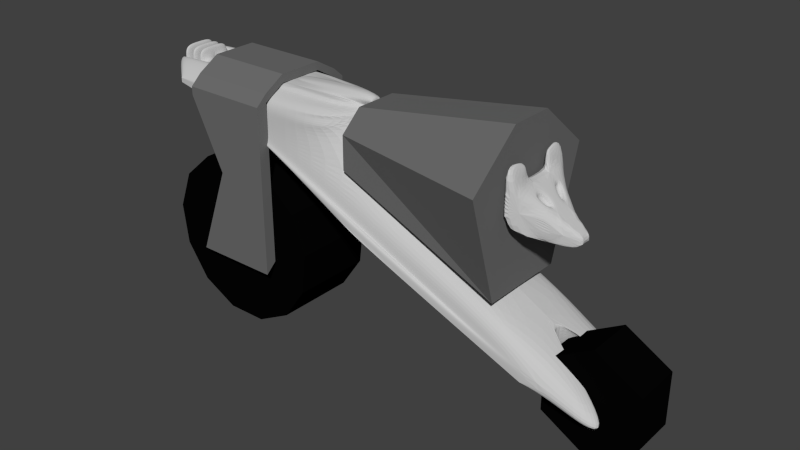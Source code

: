 # Source: bungsfigur.blend  (saved by Blender 2.73.0; exported with 4.5.12 LTS)
import bpy
from mathutils import Matrix  # noqa: F401  (used for matrix-valued properties, if any)

bpy.ops.wm.read_factory_settings(use_empty=True)
scene = bpy.context.scene
scene.name = 'Scene'

# ---- collections
col_collection_1 = bpy.data.collections.new('Collection 1'); scene.collection.children.link(col_collection_1)

# ---- materials (node trees are filled in below, after node groups)
mat_material = bpy.data.materials.new('Material')
mat_material.alpha_threshold = 0.0
mat_material.roughness = 0.5
mat_material_001 = bpy.data.materials.new('Material.001')
mat_material_001.alpha_threshold = 0.0
mat_material_001.roughness = 0.5
mat_material_003 = bpy.data.materials.new('Material.003')
mat_material_003.alpha_threshold = 0.0
mat_material_003.roughness = 0.5

# ---- material node trees
mat_material.use_nodes = True; mat_material.node_tree.nodes.clear()
_N = mat_material.node_tree.nodes; _L = mat_material.node_tree.links
n0 = _N.new('ShaderNodeOutputMaterial'); n0.name = 'Material Output'; n0.location = (300, 300)
n1 = _N.new('ShaderNodeBsdfDiffuse'); n1.name = 'Diffuse BSDF'; n1.location = (10, 300)
n1.inputs[0].default_value = (0.001547, 0.001547, 0.001547, 1.0)
_L.new(n1.outputs[0], n0.inputs[0])
n0.is_active_output = True
mat_material_001.use_nodes = True; mat_material_001.node_tree.nodes.clear()
_N = mat_material_001.node_tree.nodes; _L = mat_material_001.node_tree.links
n0 = _N.new('ShaderNodeOutputMaterial'); n0.name = 'Material Output'; n0.location = (300, 300)
n1 = _N.new('ShaderNodeBsdfDiffuse'); n1.name = 'Diffuse BSDF'; n1.location = (10, 300)
n1.inputs[0].default_value = (0.1523, 0.1523, 0.1523, 1.0)
_L.new(n1.outputs[0], n0.inputs[0])
n0.is_active_output = True
mat_material_003.use_nodes = True; mat_material_003.node_tree.nodes.clear()
_N = mat_material_003.node_tree.nodes; _L = mat_material_003.node_tree.links
n0 = _N.new('ShaderNodeOutputMaterial'); n0.name = 'Material Output'; n0.location = (300, 300)
n1 = _N.new('ShaderNodeBsdfDiffuse'); n1.name = 'Diffuse BSDF'; n1.location = (100, 300)
n1.inputs[0].default_value = (0.5705, 0.5705, 0.5705, 1.0)
_L.new(n1.outputs[0], n0.inputs[0])
n0.is_active_output = True

# ---- world
world_world = bpy.data.worlds.new('World'); scene.world = world_world
world_world.color = (0.05088, 0.05088, 0.05088)
world_world.use_sun_shadow = False
world_world.sun_shadow_jitter_overblur = 0.0
world_world.cycles.sampling_method = 'MANUAL'
world_world.cycles.sample_map_resolution = 256

# ---- meshes
me_cylinder_002 = bpy.data.meshes.new('Cylinder.002')
me_cylinder_002.from_pydata([(0.0, 1.0, -1.0), (0.0, 1.0, 1.0), (0.4647, 0.8855, -1.0), (0.4647, 0.8855, 1.0), (0.823, 0.5681, -1.0), (0.823, 0.5681, 1.0), (0.9927, 0.1205, -1.0), (0.9927, 0.1205, 1.0), (0.935, -0.3546, -1.0), (0.935, -0.3546, 1.0), (0.6631, -0.7485, -1.0), (0.6631, -0.7485, 1.0), (0.2393, -0.9709, -1.0), (0.2393, -0.9709, 1.0), (-0.2393, -0.9709, -1.0), (-0.2393, -0.9709, 1.0), (-0.6631, -0.7485, -1.0), (-0.6631, -0.7485, 1.0), (-0.935, -0.3546, -1.0), (-0.935, -0.3546, 1.0), (-0.9927, 0.1205, -1.0), (-0.9927, 0.1205, 1.0), (-0.823, 0.5681, -1.0), (-0.823, 0.5681, 1.0), (-0.4647, 0.8855, -1.0), (-0.4647, 0.8855, 1.0)], [], [(0, 1, 3, 2), (2, 3, 5, 4), (4, 5, 7, 6), (6, 7, 9, 8), (8, 9, 11, 10), (10, 11, 13, 12), (12, 13, 15, 14), (14, 15, 17, 16), (16, 17, 19, 18), (18, 19, 21, 20), (20, 21, 23, 22), (3, 1, 25, 23, 21, 19, 17, 15, 13, 11, 9, 7, 5), (24, 25, 1, 0), (22, 23, 25, 24), (0, 2, 4, 6, 8, 10, 12, 14, 16, 18, 20, 22, 24)])
me_cylinder_002.materials.append(mat_material)
me_cylinder_002.use_remesh_preserve_volume = False
me_cylinder_002.use_remesh_preserve_attributes = False
me_cylinder_002.use_mirror_vertex_groups = False
me_cylinder_002.update()
me_cylinder = bpy.data.meshes.new('Cylinder')
me_cylinder.from_pydata([(0.0, 1.0, -1.0), (0.0, 1.0, 1.0), (0.866, 0.5, -1.0), (0.866, 0.5, 1.0), (0.866, -0.5, -1.0), (0.866, -0.5, 1.0), (-8.742e-08, -1.0, -1.0), (-8.742e-08, -1.0, 1.0), (-0.866, -0.5, -1.0), (-0.866, -0.5, 1.0), (-0.866, 0.5, -1.0), (-0.866, 0.5, 1.0)], [], [(0, 1, 3, 2), (2, 3, 5, 4), (4, 5, 7, 6), (6, 7, 9, 8), (3, 1, 11, 9, 7, 5), (10, 11, 1, 0), (8, 9, 11, 10), (0, 2, 4, 6, 8, 10)])
me_cylinder.materials.append(mat_material)
me_cylinder.use_remesh_preserve_volume = False
me_cylinder.use_remesh_preserve_attributes = False
me_cylinder.use_mirror_vertex_groups = False
me_cylinder.update()
me_cube_003 = bpy.data.meshes.new('Cube.003')
me_cube_003.from_pydata([(-1.0, -0.9035, -6.365), (-1.0, -0.9035, -4.365), (1.0, -0.9035, -6.365), (1.0, -0.9035, -4.365), (-1.0, 0.0, 1.0), (-1.0, 0.0, -1.0), (1.0, 0.0, 1.0), (1.0, 0.0, -1.0), (-1.0, -0.3674, -1.0), (1.0, -0.3674, 1.0), (-1.0, -0.3674, 1.0), (1.0, -0.3674, -1.0), (-1.0, -0.7212, -4.001), (1.0, -0.7212, -2.001), (-1.0, -0.7212, -2.001), (1.0, -0.7212, -4.001), (-1.0, -0.7212, -41.89), (-1.0, -0.9035, -44.25), (1.0, -0.9035, -44.25), (1.0, -0.7212, -41.89), (-0.2249, -0.9035, -22.82), (-0.2249, -0.7212, -22.9)], [], [(13, 3, 2, 15), (3, 1, 0, 2), (9, 6, 4, 10), (8, 5, 7, 11), (10, 4, 5, 8), (14, 10, 8, 12), (12, 8, 11, 15), (13, 9, 10, 14), (6, 9, 11, 7), (3, 13, 14, 1), (2, 0, 20, 17, 18), (1, 14, 12, 0), (9, 13, 15, 11), (17, 16, 19, 18), (12, 15, 19, 16, 21), (20, 21, 16, 17), (15, 2, 18, 19), (0, 12, 21, 20)])
me_cube_003.materials.append(mat_material_001)
me_cube_003.use_remesh_preserve_volume = False
me_cube_003.use_remesh_preserve_attributes = False
me_cube_003.use_mirror_vertex_groups = False
me_cube_003.update()
me_cube = bpy.data.meshes.new('Cube')
me_cube.from_pydata([(-1.0, 1.0, -0.1966), (-1.0, 0.5051, 1.0), (2.679, 1.0, -1.843), (2.679, 0.5051, 1.59), (-1.0, 0.0, 1.0), (-1.0, 0.0, -0.1966), (2.679, 0.0, 1.59), (2.679, 0.0, -1.843), (-1.0, 1.0, 0.5649), (2.679, 1.727, 0.5649), (2.679, 0.0, 0.5649), (-1.0, 0.0, 0.5649)], [], [(11, 8, 0, 5), (8, 9, 2, 0), (5, 0, 2, 7), (6, 3, 1, 4), (9, 10, 7, 2), (3, 6, 10, 9), (1, 3, 9, 8), (4, 1, 8, 11)])
me_cube.materials.append(mat_material_001)
me_cube.use_remesh_preserve_volume = False
me_cube.use_remesh_preserve_attributes = False
me_cube.use_mirror_vertex_groups = False
me_cube.update()
me_cube_002 = bpy.data.meshes.new('Cube.002')
me_cube_002.from_pydata([(-1.0, -0.2285, -1.791), (1.0, -1.658, -1.501), (-1.0, -0.2285, -1.334), (1.0, -1.658, 0.3262), (-1.0, -0.2285, -1.562), (1.0, -1.658, -0.5014), (0.0, -0.6143, -0.6161), (0.0, -0.6143, -1.646), (0.0, -0.6143, -1.032), (-1.0, 0.0, -1.334), (-1.0, 0.0, -1.791), (1.0, 0.0, 0.3262), (1.0, 0.0, -1.501), (0.0, 0.0, -0.6183), (-1.0, -0.2285, -1.486), (-1.0, -0.2285, -1.41), (-1.0, -0.07618, -1.791), (-1.0, -0.1524, -1.791), (1.0, -0.5527, 0.3262), (1.0, -1.658, -0.8348), (1.0, -1.658, -1.168), (-0.3333, -0.4857, -0.9241), (-0.6667, -0.3571, -1.145), (0.3333, -0.9622, -1.598), (0.6667, -1.31, -1.55), (-1.0, -0.2285, -1.715), (-1.0, -0.2285, -1.638), (-1.0, -0.1524, -1.334), (-1.0, -0.07618, -1.334), (1.0, -1.658, 0.05034), (1.0, -1.658, -0.2256), (1.0, -1.105, -1.501), (1.0, -0.5527, -1.501), (0.6667, -1.31, 0.03728), (0.3333, -0.9622, -0.5218), (-0.6667, -0.3571, -1.743), (-0.3333, -0.4857, -1.694), (-0.3333, 0.0, -0.9519), (-0.6667, 0.0, -1.145), (0.3333, 0.0, -0.2517), (0.0, -0.2048, -0.6183), (0.0, -0.4095, -0.6183), (0.0, -0.6143, -1.237), (0.0, -0.6143, -1.441), (0.0, -0.6143, -0.7044), (0.0, -0.6143, -0.8681), (0.6667, -0.8734, 0.03728), (0.3333, -0.6415, -0.2517), (0.6667, -0.4367, 0.03728), (0.3333, -0.3207, -0.2517), (-0.3333, -0.3238, -0.9519), (-0.6667, -0.2381, -1.145), (-0.3333, -0.1619, -0.9519), (-0.6667, -0.119, -1.145), (1.0, -1.658, 0.76), (1.0, -0.5527, 0.76), (1.0, -1.105, 0.9301), (0.6667, -1.31, 0.471), (0.7897, -0.8734, 0.4716), (0.6667, -0.4367, 0.471), (0.1223, -0.2048, -0.7295), (0.1223, -0.4095, -0.7295), (0.4556, -0.6415, -0.3628), (0.4556, -0.3207, -0.3628)], [], [(49, 39, 13, 40), (15, 2, 27, 28, 9, 10, 16, 17, 0, 25, 26, 4, 14), (34, 47, 41, 6), (47, 49, 63, 62), (33, 46, 47, 34), (59, 48, 46, 33, 57, 58), (18, 11, 39, 49, 47, 46, 48), (22, 51, 53, 38, 9, 28, 27, 2), (6, 41, 40, 13, 37, 52, 50, 21), (21, 50, 52, 37, 38, 53, 51, 22), (54, 56, 58, 57), (56, 55, 59, 58), (18, 48, 59, 55), (1, 20, 19, 5, 30, 29, 3, 54, 57, 33, 34, 6, 44, 45, 8, 42, 43, 7, 23, 24), (62, 63, 60, 61), (49, 40, 60, 63), (41, 47, 62, 61), (40, 41, 61, 60), (15, 14, 4, 26, 25, 0, 35, 36, 7, 43, 42, 8, 45, 44, 6, 21, 22, 2), (20, 1, 31, 32, 12, 11, 18, 55, 56, 54, 3, 29, 30, 5, 19), (17, 16, 10, 12, 32, 31, 1, 24, 23, 7, 36, 35, 0)])
me_cube_002.materials.append(mat_material_003)
me_cube_002.use_remesh_preserve_volume = False
me_cube_002.use_remesh_preserve_attributes = False
me_cube_002.use_mirror_vertex_groups = False
me_cube_002.update()
me_cube_001 = bpy.data.meshes.new('Cube.001')
me_cube_001.from_pydata([(-1.088, -0.5051, 0.8544), (1.0, -1.124, -1.0), (-1.088, -0.5051, 1.205), (1.0, -1.0, 0.0), (0.0, -1.0, 0.2053), (0.0, -1.0, 0.4636), (-0.8253, -1.0, 0.741), (-0.8253, -1.0, 0.8462), (1.0, -0.8586, 1.0), (-0.6208, -0.8586, 1.0), (0.0, -0.8586, 1.0), (-0.8253, -1.0, 0.8586), (-0.8253, -0.8586, 1.0), (-0.8723, -0.8667, 1.0), (-0.8253, -1.0, 0.8586), (1.0, -0.9298, 0.9289), (1.0, -1.0, 0.7593), (0.0, -1.0, 0.7593), (0.0, -0.9298, 0.9289), (-0.09932, -1.0, 0.8586), (1.0, -0.4858, 1.205), (-0.8253, -0.4858, 1.205), (-0.5911, -0.4858, 1.205), (-1.088, -0.4209, 1.0), (-1.088, -0.3367, 1.0), (-1.088, -0.2525, 1.0), (-1.088, -0.1684, 1.0), (-1.088, -0.08418, 1.0), (-0.8253, -0.08097, 1.0), (-0.8253, -0.1619, 1.0), (-0.8253, -0.2429, 1.0), (-0.8253, -0.3239, 1.0), (-0.8253, -0.4048, 1.0), (-1.044, -0.4182, 1.0), (-1.044, -0.3346, 1.0), (-1.044, -0.2509, 1.0), (-1.044, -0.1673, 1.0), (-1.044, -0.08364, 1.0), (-1.0, -0.4155, 1.0), (-1.0, -0.3324, 1.0), (-1.0, -0.2493, 1.0), (-1.0, -0.1662, 1.0), (-1.0, -0.08311, 1.0), (-0.9567, -0.4129, 1.0), (-0.9567, -0.3303, 1.0), (-0.9567, -0.2477, 1.0), (-0.9567, -0.1651, 1.0), (-0.9567, -0.08257, 1.0), (-0.9129, -0.4102, 1.0), (-0.9129, -0.3282, 1.0), (-0.9129, -0.2461, 1.0), (-0.9129, -0.1641, 1.0), (-0.9129, -0.08204, 1.0), (-0.8691, -0.4075, 1.0), (-0.8691, -0.326, 1.0), (-0.8691, -0.2445, 1.0), (-0.8691, -0.163, 1.0), (-0.8691, -0.0815, 1.0), (-0.8253, -0.08097, 1.0), (-0.8253, -0.1619, 1.0), (-0.8253, -0.2429, 1.0), (-0.8253, -0.3239, 1.0), (-0.8253, -0.4048, 1.0), (-1.044, -0.4182, 1.0), (-1.044, -0.3346, 1.0), (-1.044, -0.2509, 1.0), (-1.044, -0.1673, 1.0), (-1.044, -0.08364, 1.0), (-1.0, -0.4155, 1.0), (-1.0, -0.3324, 1.0), (-1.0, -0.2493, 1.0), (-1.0, -0.1662, 1.0), (-1.0, -0.08311, 1.0), (-0.9567, -0.4129, 1.0), (-0.9567, -0.3303, 1.0), (-0.9567, -0.2477, 1.0), (-0.9567, -0.1651, 1.0), (-0.9567, -0.08257, 1.0), (-0.9129, -0.4102, 1.0), (-0.9129, -0.3282, 1.0), (-0.9129, -0.2461, 1.0), (-0.9129, -0.1641, 1.0), (-0.9129, -0.08204, 1.0), (-0.8691, -0.4075, 1.0), (-0.8691, -0.326, 1.0), (-0.8691, -0.2445, 1.0), (-0.8691, -0.163, 1.0), (-0.8691, -0.0815, 1.0), (-0.8253, -0.4048, 1.344), (-1.044, -0.4182, 1.344), (-1.0, -0.4155, 1.344), (-0.9567, -0.4129, 1.344), (-0.9129, -0.4102, 1.344), (-0.8691, -0.4075, 1.344), (1.0, -1.124, -0.7954), (0.0, -1.0, 0.2582), (-0.8253, -1.0, 0.7625), (1.0, -1.124, -1.0), (1.0, -1.124, -0.7954), (1.0, -1.282, -1.0), (1.0, -1.282, -0.7954), (0.1974, -0.4858, 1.205), (1.0, -0.2429, 1.203), (1.0, -0.1215, 1.202), (-0.5911, -0.2429, 1.203), (-0.1968, -0.4858, 1.205), (0.5987, -0.4858, 1.205), (1.0, -0.3644, 1.204), (1.0, -0.06073, 1.202), (1.0, -0.1822, 1.203), (-0.5911, -0.1215, 1.202), (0.2045, -0.2429, 1.203), (1.0, -0.1011, 1.39), (0.2045, -0.1011, 1.231), (2.709, -1.124, -2.991), (2.709, -1.0, -1.991), (2.709, -1.124, -2.786), (2.709, -1.124, -2.991), (2.709, -1.124, -2.786), (3.377, -1.124, -3.714), (3.377, -0.5507, -3.756), (2.709, -0.5572, -3.032), (3.377, -1.124, -3.25), (3.377, -0.5507, -3.292), (2.709, -0.5572, -3.032), (2.709, -0.5572, -1.995), (-1.088, 0.5051, 0.8544), (1.0, 1.124, -1.0), (-1.088, 0.5051, 1.205), (-1.088, 0.0, 1.0), (-1.088, 0.0, 0.9702), (1.0, 0.0, 1.202), (1.0, 1.0, 0.0), (1.0, 0.0, -0.7337), (0.0, 1.0, 0.2053), (0.0, 0.0, 0.4716), (0.0, 1.0, 0.4636), (-1.0, 0.0, 0.9272), (-0.8253, 1.0, 0.741), (-0.8253, 0.0, 1.202), (-0.8253, 0.0, 0.8831), (-0.8253, 1.0, 0.8462), (1.0, 0.8586, 1.0), (-0.6208, 0.8586, 1.0), (0.0, 0.8586, 1.0), (-0.8253, 1.0, 0.8586), (-0.8253, 0.8586, 1.0), (-0.8723, 0.8667, 1.0), (-0.8253, 1.0, 0.8586), (1.0, 0.9298, 0.9289), (1.0, 1.0, 0.7593), (0.0, 1.0, 0.7593), (0.0, 0.9298, 0.9289), (-0.09932, 1.0, 0.8586), (-0.5911, 0.0, 1.202), (1.0, 0.4858, 1.205), (-0.8253, 0.4858, 1.205), (-0.5911, 0.4858, 1.205), (-1.088, 0.4209, 1.0), (-1.088, 0.3367, 1.0), (-1.088, 0.2525, 1.0), (-1.088, 0.1684, 1.0), (-1.088, 0.08418, 1.0), (-0.8253, 0.08097, 1.0), (-0.8253, 0.1619, 1.0), (-0.8253, 0.2429, 1.0), (-0.8253, 0.3239, 1.0), (-0.8253, 0.4048, 1.0), (-1.044, 0.0, 1.0), (-1.0, 0.0, 1.0), (-0.9567, 0.0, 1.0), (-0.9129, 0.0, 1.0), (-0.8691, 0.0, 1.0), (-1.044, 0.4182, 1.0), (-1.044, 0.3346, 1.0), (-1.044, 0.2509, 1.0), (-1.044, 0.1673, 1.0), (-1.044, 0.08364, 1.0), (-1.0, 0.4155, 1.0), (-1.0, 0.3324, 1.0), (-1.0, 0.2493, 1.0), (-1.0, 0.1662, 1.0), (-1.0, 0.08311, 1.0), (-0.9567, 0.4129, 1.0), (-0.9567, 0.3303, 1.0), (-0.9567, 0.2477, 1.0), (-0.9567, 0.1651, 1.0), (-0.9567, 0.08257, 1.0), (-0.9129, 0.4102, 1.0), (-0.9129, 0.3282, 1.0), (-0.9129, 0.2461, 1.0), (-0.9129, 0.1641, 1.0), (-0.9129, 0.08204, 1.0), (-0.8691, 0.4075, 1.0), (-0.8691, 0.326, 1.0), (-0.8691, 0.2445, 1.0), (-0.8691, 0.163, 1.0), (-0.8691, 0.0815, 1.0), (-0.8253, 0.0, 1.0), (-0.8253, 0.08097, 1.0), (-0.8253, 0.1619, 1.0), (-0.8253, 0.2429, 1.0), (-0.8253, 0.3239, 1.0), (-0.8253, 0.4048, 1.0), (-1.044, 0.0, 1.0), (-1.0, 0.0, 1.0), (-0.9567, 0.0, 1.0), (-0.9129, 0.0, 1.0), (-0.8691, 0.0, 1.0), (-1.044, 0.4182, 1.0), (-1.044, 0.3346, 1.0), (-1.044, 0.2509, 1.0), (-1.044, 0.1673, 1.0), (-1.044, 0.08364, 1.0), (-1.0, 0.4155, 1.0), (-1.0, 0.3324, 1.0), (-1.0, 0.2493, 1.0), (-1.0, 0.1662, 1.0), (-1.0, 0.08311, 1.0), (-0.9567, 0.4129, 1.0), (-0.9567, 0.3303, 1.0), (-0.9567, 0.2477, 1.0), (-0.9567, 0.1651, 1.0), (-0.9567, 0.08257, 1.0), (-0.9129, 0.4102, 1.0), (-0.9129, 0.3282, 1.0), (-0.9129, 0.2461, 1.0), (-0.9129, 0.1641, 1.0), (-0.9129, 0.08204, 1.0), (-0.8691, 0.4075, 1.0), (-0.8691, 0.326, 1.0), (-0.8691, 0.2445, 1.0), (-0.8691, 0.163, 1.0), (-0.8691, 0.0815, 1.0), (-0.8253, 0.0, 1.344), (-0.8253, 0.4048, 1.344), (-1.044, 0.0, 1.344), (-1.0, 0.0, 1.344), (-0.9567, 0.0, 1.344), (-0.9129, 0.0, 1.344), (-0.8691, 0.0, 1.344), (-1.044, 0.4182, 1.344), (-1.0, 0.4155, 1.344), (-0.9567, 0.4129, 1.344), (-0.9129, 0.4102, 1.344), (-0.8691, 0.4075, 1.344), (1.0, 1.124, -0.7954), (0.0, 1.0, 0.2582), (-0.8253, 1.0, 0.7625), (1.0, 1.124, -1.0), (1.0, 1.124, -0.7954), (1.0, 1.282, -1.0), (1.0, 1.282, -0.7954), (0.1974, 0.4858, 1.205), (1.0, 0.2429, 1.203), (1.0, 0.1215, 1.202), (-0.5911, 0.2429, 1.203), (-0.1968, 0.4858, 1.205), (0.5987, 0.4858, 1.205), (1.0, 0.3644, 1.204), (1.0, 0.06073, 1.202), (1.0, 0.1822, 1.203), (-0.5911, 0.1215, 1.202), (0.2045, 0.2429, 1.203), (0.2045, 0.0, 1.202), (1.0, 0.0, 1.388), (1.0, 0.1011, 1.39), (0.2045, 0.1011, 1.231), (0.2045, 0.0, 1.229), (2.709, 1.124, -2.991), (2.709, 1.0, -1.991), (2.709, 0.0, -3.073), (2.709, 1.124, -2.786), (2.709, 1.124, -2.991), (2.709, 1.124, -2.786), (3.377, 1.124, -3.714), (3.377, 0.0, -3.796), (2.709, 0.0, -3.073), (3.377, 0.0, -3.796), (3.377, 0.5507, -3.756), (2.709, 0.5572, -3.032), (3.377, 1.124, -3.25), (3.377, 0.5507, -3.292), (2.709, 0.5572, -3.032), (2.709, 0.5572, -1.995)], [(137, 130), (81, 51), (66, 36), (35, 65), (85, 55), (50, 80), (86, 56), (278, 276), (271, 277), (227, 191), (212, 176), (175, 211), (231, 195), (190, 226), (232, 196)], [(10, 9, 12, 11, 19, 18), (4, 135, 133, 1), (6, 140, 135, 4), (130, 0, 2, 23, 24, 25, 26, 27, 129), (14, 13, 2, 0, 6), (0, 130, 140, 6), (95, 96, 6, 4), (11, 12, 13, 14), (16, 17, 5, 3), (17, 19, 11, 7, 5), (17, 18, 19), (17, 16, 15, 18), (8, 10, 18, 15), (154, 198, 62, 32, 22, 104, 110), (13, 12, 21, 2), (32, 23, 2, 21), (54, 53, 83, 84), (38, 39, 69, 68), (172, 171, 52, 51, 50, 49, 48, 53, 54, 55, 56, 57), (170, 169, 42, 41, 40, 39, 38, 43, 44, 45, 46, 47), (168, 129, 27, 26, 25, 24, 23, 33, 34, 35, 36, 37), (46, 45, 75, 76), (43, 48, 78, 73), (31, 30, 60, 61), (170, 47, 77, 206), (168, 37, 67, 204), (48, 49, 79, 78), (21, 22, 32), (39, 40, 70, 69), (47, 46, 76, 77), (62, 198, 234, 88), (172, 57, 87, 208), (44, 43, 73, 74), (33, 38, 68, 63), (32, 31, 61, 62), (34, 33, 63, 64), (29, 28, 58, 59), (40, 41, 71, 70), (52, 171, 207, 82), (53, 32, 62, 83), (42, 169, 205, 72), (45, 44, 74, 75), (41, 42, 72, 71), (30, 29, 59, 60), (208, 83, 93, 240), (238, 91, 92, 239), (236, 89, 90, 237), (93, 88, 234, 240), (83, 62, 88, 93), (73, 78, 92, 91), (63, 68, 90, 89), (78, 207, 239, 92), (206, 73, 91, 238), (68, 205, 237, 90), (204, 63, 89, 236), (5, 7, 96, 95), (3, 5, 95, 94), (97, 99, 4, 1), (100, 98, 94, 95), (100, 95, 4, 99), (10, 8, 20, 106, 101, 105, 22, 21, 12, 9), (104, 22, 105, 101, 106, 20, 107, 102, 111), (111, 102, 112, 113), (108, 131, 265, 112, 102, 109, 103), (113, 112, 265, 268), (268, 264, 111, 113), (97, 99, 117, 114, 1), (94, 98, 118, 116), (1, 133, 271, 121, 114), (3, 94, 116, 115), (100, 118, 98), (100, 99, 117, 118), (97, 1, 114, 117), (114, 121, 120, 119), (119, 120, 123, 122), (122, 115, 116, 118, 117, 114, 119), (123, 120, 121, 124, 125), (144, 152, 153, 145, 146, 143), (134, 127, 133, 135), (138, 134, 135, 140), (130, 129, 162, 161, 160, 159, 158, 128, 126), (148, 138, 126, 128, 147), (126, 138, 140, 130), (247, 134, 138, 248), (145, 148, 147, 146), (150, 132, 136, 151), (151, 136, 141, 145, 153), (151, 153, 152), (151, 152, 149, 150), (142, 149, 152, 144), (154, 262, 256, 157, 167, 203, 198), (147, 128, 156, 146), (167, 156, 128, 158), (194, 230, 229, 193), (178, 214, 215, 179), (169, 205, 204, 168), (172, 197, 196, 195, 194, 193, 188, 189, 190, 191, 192, 171), (170, 187, 186, 185, 184, 183, 178, 179, 180, 181, 182, 169), (168, 177, 176, 175, 174, 173, 158, 159, 160, 161, 162, 129), (186, 222, 221, 185), (183, 219, 224, 188), (198, 234, 240, 208), (166, 202, 201, 165), (170, 206, 223, 187), (171, 207, 206, 170), (168, 204, 213, 177), (188, 224, 225, 189), (156, 167, 157), (179, 215, 216, 180), (187, 223, 222, 186), (203, 235, 234, 198), (172, 208, 233, 197), (184, 220, 219, 183), (173, 209, 214, 178), (167, 203, 202, 166), (139, 198, 208, 172), (174, 210, 209, 173), (164, 200, 199, 163), (180, 216, 217, 181), (192, 228, 207, 171), (193, 229, 203, 167), (182, 218, 205, 169), (185, 221, 220, 184), (181, 217, 218, 182), (165, 201, 200, 164), (208, 240, 245, 229), (238, 239, 244, 243), (236, 237, 242, 241), (245, 240, 234, 235), (207, 239, 238, 206), (205, 237, 236, 204), (229, 245, 235, 203), (219, 243, 244, 224), (209, 241, 242, 214), (224, 244, 239, 207), (206, 238, 243, 219), (214, 242, 237, 205), (204, 236, 241, 209), (136, 247, 248, 141), (132, 246, 247, 136), (249, 127, 134, 251), (252, 247, 246, 250), (252, 251, 134, 247), (144, 143, 146, 156, 157, 257, 253, 258, 155, 142), (256, 263, 254, 259, 155, 258, 253, 257, 157), (263, 267, 266, 254), (260, 255, 261, 254, 266, 265, 131), (267, 268, 265, 266), (268, 267, 263, 264), (110, 104, 111, 263, 256, 262, 154), (249, 127, 269, 273, 251), (246, 272, 274, 250), (127, 269, 280, 271, 133), (132, 270, 272, 246), (252, 250, 274), (252, 274, 273, 251), (249, 273, 269, 127), (269, 275, 279, 280), (275, 281, 282, 279), (281, 275, 269, 273, 274, 272, 270), (282, 284, 283, 280, 279), (125, 124, 121, 271, 280, 283, 284), (115, 122, 123, 125, 284, 282, 281, 270, 132, 3), (131, 108, 103, 109, 102, 107, 20, 8, 15, 16, 3, 132, 150, 149, 142, 155, 259, 254, 261, 255, 260), (251, 273, 127, 269, 249), (117, 99, 97, 114, 1)])
me_cube_001.materials.append(mat_material_003)
me_cube_001.use_remesh_preserve_volume = False
me_cube_001.use_remesh_preserve_attributes = False
me_cube_001.use_mirror_vertex_groups = False
me_cube_001.update()

# ---- objects
ob_cylinder_001 = bpy.data.objects.new('Cylinder.001', me_cylinder_002)
ob_cylinder = bpy.data.objects.new('Cylinder', me_cylinder)
ob_cube_004 = bpy.data.objects.new('Cube.004', me_cube_003)
ob_cube_003 = bpy.data.objects.new('Cube.003', me_cube)
ob_cube_001 = bpy.data.objects.new('Cube.001', me_cube_002)
ob_cube = bpy.data.objects.new('Cube', me_cube_001)

# ---- transforms, parenting, visibility, modifiers, constraints
ob_cylinder_001.location = (-0.6275, 0.0, -2.635)
ob_cylinder_001.rotation_euler = (1.571, -0.0, 0.0)
ob_cylinder_001.scale = (1.999, 1.999, 0.95)
ob_cylinder_001.lineart.crease_threshold = 0.0
ob_cylinder.location = (8.254, 0.0, -3.256)
ob_cylinder.rotation_euler = (1.571, 0.0, 0.0)
ob_cylinder.scale = (1.199, 1.199, 0.5585)
ob_cylinder.lineart.crease_threshold = 0.0
ob_cube_004.location = (-0.4817, 0.0, 1.315)
ob_cube_004.scale = (1.0, 1.419, 0.09764)
ob_cube_004.lineart.crease_threshold = 0.0
_m = ob_cube_004.modifiers.new('Mirror', 'MIRROR')
_m.use_axis = (False, True, False)
ob_cube_003.location = (3.607, 0.0, 0.1978)
ob_cube_003.lineart.crease_threshold = 0.0
_m = ob_cube_003.modifiers.new('Mirror', 'MIRROR')
_m.use_axis = (False, True, False)
ob_cube_001.location = (6.952, 0.0, 0.6794)
ob_cube_001.rotation_euler = (0.0, -0.0, 3.142)
ob_cube_001.scale = (0.647, 0.647, 0.647)
ob_cube_001.lineart.crease_threshold = 0.0
_m = ob_cube_001.modifiers.new('Mirror', 'MIRROR')
_m.use_axis = (False, True, False)
_m = ob_cube_001.modifiers.new('Subsurf', 'SUBSURF')
_m.uv_smooth = 'PRESERVE_CORNERS'
_m.quality = 2
_m.levels = 0
_m.show_only_control_edges = False
ob_cube.location = (0.0, 0.0, 0.0)
ob_cube.scale = (2.605, 1.0, 1.0)
ob_cube.lineart.crease_threshold = 0.0
_m = ob_cube.modifiers.new('Subsurf', 'SUBSURF')
_m.uv_smooth = 'PRESERVE_CORNERS'
_m.levels = 0
_m.render_levels = 3
_m.show_only_control_edges = False

# ---- collection membership
col_collection_1.objects.link(ob_cylinder_001)
col_collection_1.objects.link(ob_cylinder)
col_collection_1.objects.link(ob_cube_004)
col_collection_1.objects.link(ob_cube_003)
col_collection_1.objects.link(ob_cube_001)
col_collection_1.objects.link(ob_cube)

# ---- scene / render settings (as saved in the file)
scene.frame_start = 1; scene.frame_end = 250; scene.frame_set(1)
scene.render.engine = 'CYCLES'
scene.render.resolution_percentage = 50
scene.render.dither_intensity = 0.0
scene.cycles.use_denoising = False
scene.cycles.samples = 10
scene.cycles.sampling_pattern = 'TABULATED_SOBOL'
scene.cycles.light_sampling_threshold = 0.0
scene.cycles.use_adaptive_sampling = False
scene.cycles.use_light_tree = False
scene.cycles.blur_glossy = 0.0
scene.cycles.pixel_filter_type = 'GAUSSIAN'
scene.cycles.sample_clamp_indirect = 0.0
scene.view_settings.view_transform = 'Standard'
bpy.context.view_layer.update()

# ---- added for rendering (the .blend has no active camera and no usable light): camera, sun
cam_auto = bpy.data.cameras.new('AutoCamera')
cam_auto.lens = 50.0
cam_auto.sensor_width = 36.0
cam_auto.clip_end = 1000.0
ob_auto_camera = bpy.data.objects.new('AutoCamera', cam_auto)
scene.collection.objects.link(ob_auto_camera)
ob_auto_camera.location = (16.2975, -15.682, 9.06027)
ob_auto_camera.rotation_euler = (1.09748, -7.21219e-08, 0.694738)
scene.camera = ob_auto_camera
light_auto_sun = bpy.data.lights.new('AutoSun', 'SUN')
light_auto_sun.energy = 3.0
light_auto_sun.angle = 0.0523599
ob_auto_sun = bpy.data.objects.new('AutoSun', light_auto_sun)
scene.collection.objects.link(ob_auto_sun)
ob_auto_sun.rotation_euler = (0.872665, 0.174533, 0.523599)
bpy.context.view_layer.update()

